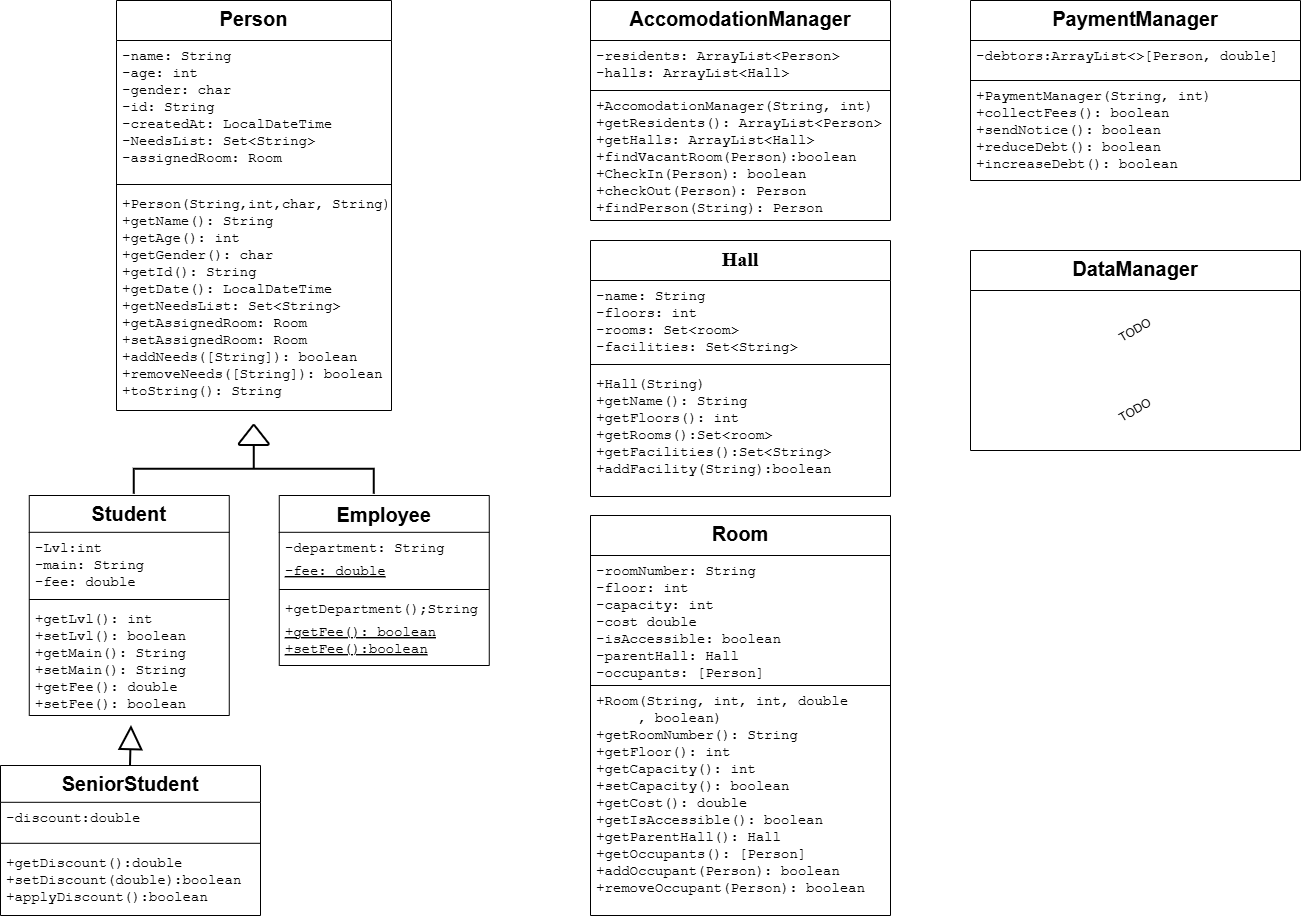

The diagram above was exported from draw.io. Its source (the exported page's mxGraphModel, read from the mxfile embedded in the PNG):
<mxGraphModel dx="1678" dy="1015" grid="1" gridSize="10" guides="1" tooltips="1" connect="1" arrows="1" fold="1" page="1" pageScale="1" pageWidth="827" pageHeight="1169" background="none" math="0" shadow="0">
  <root>
    <mxCell id="0" />
    <mxCell id="1" parent="0" />
    <mxCell id="2" parent="1" style="swimlane;fontStyle=1;align=center;verticalAlign=top;childLayout=stackLayout;horizontal=1;startSize=36.8;horizontalStack=0;resizeParent=1;resizeParentMax=0;resizeLast=0;collapsible=0;marginBottom=0;labelBackgroundColor=none;fontSize=20;" value="Student" vertex="1">
      <mxGeometry height="220" width="200" x="118.75999999999999" y="565" as="geometry" />
    </mxCell>
    <mxCell id="4" parent="2" style="text;strokeColor=none;fillColor=none;align=left;verticalAlign=top;spacingLeft=4;spacingRight=4;overflow=hidden;rotatable=0;points=[[0,0.5],[1,0.5]];portConstraint=eastwest;fontFamily=Courier New;fontSize=14;labelBackgroundColor=none;" value="-Lvl:int&#10;-main: String&#10;-fee: double" vertex="1">
      <mxGeometry height="63.2" width="200" y="36.8" as="geometry" />
    </mxCell>
    <mxCell id="5" parent="2" style="line;strokeWidth=1;fillColor=none;align=left;verticalAlign=middle;spacingTop=-1;spacingLeft=3;spacingRight=3;rotatable=0;labelPosition=right;points=[];portConstraint=eastwest;labelBackgroundColor=none;" vertex="1">
      <mxGeometry height="8" width="200" y="100" as="geometry" />
    </mxCell>
    <mxCell id="6" parent="2" style="text;align=left;verticalAlign=top;spacingLeft=4;spacingRight=4;overflow=hidden;rotatable=0;points=[[0,0.5],[1,0.5]];portConstraint=eastwest;fontFamily=Courier New;fontSize=14;labelBackgroundColor=none;" value="+getLvl(): int&#10;+setLvl(): boolean&#10;+getMain(): String&#10;+setMain(): String&#10;+getFee(): double&#10;+setFee(): boolean" vertex="1">
      <mxGeometry height="112" width="200" y="108" as="geometry" />
    </mxCell>
    <mxCell id="8" parent="1" style="swimlane;fontStyle=1;align=center;verticalAlign=top;childLayout=stackLayout;horizontal=1;startSize=40;horizontalStack=0;resizeParent=1;resizeParentMax=0;resizeLast=0;collapsible=0;marginBottom=0;fontSize=20;labelBackgroundColor=none;" value="Person" vertex="1">
      <mxGeometry height="410" width="275" x="206" y="70" as="geometry" />
    </mxCell>
    <mxCell id="9" parent="8" style="text;strokeColor=none;fillColor=none;align=left;verticalAlign=top;spacingLeft=4;spacingRight=4;overflow=hidden;rotatable=0;points=[[0,0.5],[1,0.5]];portConstraint=eastwest;fontFamily=Courier New;fontSize=14;labelBackgroundColor=none;" value="-name: String&#10;-age: int&#10;-gender: char&#10;-id: String&#10;-createdAt: LocalDateTime&#10;-NeedsList: Set&lt;String&gt;&#10;-assignedRoom: Room" vertex="1">
      <mxGeometry height="140" width="275" y="40" as="geometry" />
    </mxCell>
    <mxCell id="10" parent="8" style="line;strokeWidth=1;fillColor=none;align=left;verticalAlign=middle;spacingTop=-1;spacingLeft=3;spacingRight=3;rotatable=0;labelPosition=right;points=[];portConstraint=eastwest;labelBackgroundColor=none;" vertex="1">
      <mxGeometry height="8" width="275" y="180" as="geometry" />
    </mxCell>
    <mxCell id="11" parent="8" style="text;strokeColor=none;fillColor=none;align=left;verticalAlign=top;spacingLeft=4;spacingRight=4;overflow=hidden;rotatable=0;points=[[0,0.5],[1,0.5]];portConstraint=eastwest;fontFamily=Courier New;fontSize=14;labelBackgroundColor=none;" value="+Person(String,int,char, String)&#10;+getName(): String&#10;+getAge(): int&#10;+getGender(): char&#10;+getId(): String&#10;+getDate(): LocalDateTime&#10;+getNeedsList: Set&lt;String&gt;&#10;+getAssignedRoom: Room&#10;+setAssignedRoom: Room&#10;+addNeeds([String]): boolean&#10;+removeNeeds([String]): boolean&#10;+toString(): String" vertex="1">
      <mxGeometry height="222" width="275" y="188" as="geometry" />
    </mxCell>
    <mxCell id="v4LP1w7KvmsCo28KQpc9-38" parent="1" style="swimlane;fontStyle=1;align=center;verticalAlign=top;childLayout=stackLayout;horizontal=1;startSize=36.8;horizontalStack=0;resizeParent=1;resizeParentMax=0;resizeLast=0;collapsible=0;marginBottom=0;labelBackgroundColor=none;fontSize=20;" value="SeniorStudent" vertex="1">
      <mxGeometry height="150" width="260" x="90" y="835" as="geometry" />
    </mxCell>
    <mxCell id="v4LP1w7KvmsCo28KQpc9-39" parent="v4LP1w7KvmsCo28KQpc9-38" style="text;align=left;verticalAlign=top;spacingLeft=4;spacingRight=4;overflow=hidden;rotatable=0;points=[[0,0.5],[1,0.5]];portConstraint=eastwest;labelBackgroundColor=none;fontFamily=Courier New;fontSize=14;" value="-discount:double" vertex="1">
      <mxGeometry height="37" width="260" y="36.8" as="geometry" />
    </mxCell>
    <mxCell id="v4LP1w7KvmsCo28KQpc9-41" parent="v4LP1w7KvmsCo28KQpc9-38" style="line;strokeWidth=1;align=left;verticalAlign=middle;spacingTop=-1;spacingLeft=3;spacingRight=3;rotatable=0;labelPosition=right;points=[];portConstraint=eastwest;labelBackgroundColor=none;" vertex="1">
      <mxGeometry height="8" width="260" y="73.8" as="geometry" />
    </mxCell>
    <mxCell id="v4LP1w7KvmsCo28KQpc9-43" parent="v4LP1w7KvmsCo28KQpc9-38" style="text;strokeColor=none;fillColor=none;align=left;verticalAlign=top;spacingLeft=4;spacingRight=4;overflow=hidden;rotatable=0;points=[[0,0.5],[1,0.5]];portConstraint=eastwest;labelBackgroundColor=none;fontSize=14;fontFamily=Courier New;" value="+getDiscount():double&#10;+setDiscount(double):boolean&#10;+applyDiscount():boolean" vertex="1">
      <mxGeometry height="68.2" width="260" y="81.8" as="geometry" />
    </mxCell>
    <mxCell id="v4LP1w7KvmsCo28KQpc9-50" parent="1" style="swimlane;fontStyle=1;align=center;verticalAlign=top;childLayout=stackLayout;horizontal=1;startSize=40;horizontalStack=0;resizeParent=1;resizeParentMax=0;resizeLast=0;collapsible=0;marginBottom=0;labelBackgroundColor=none;fontSize=20;fontFamily=Times New Roman;" value="Hall" vertex="1">
      <mxGeometry height="256" width="300" x="680" y="310" as="geometry" />
    </mxCell>
    <mxCell id="v4LP1w7KvmsCo28KQpc9-51" parent="v4LP1w7KvmsCo28KQpc9-50" style="text;align=left;verticalAlign=top;spacingLeft=4;spacingRight=4;overflow=hidden;rotatable=0;points=[[0,0.5],[1,0.5]];portConstraint=eastwest;labelBackgroundColor=none;fontFamily=Courier New;fontSize=14;" value="-name: String&#10;-floors: int&#10;-rooms: Set&lt;room&gt;&#10;-facilities: Set&lt;String&gt;&#10;" vertex="1">
      <mxGeometry height="80" width="300" y="40" as="geometry" />
    </mxCell>
    <mxCell id="v4LP1w7KvmsCo28KQpc9-52" parent="v4LP1w7KvmsCo28KQpc9-50" style="line;strokeWidth=1;fillColor=none;align=left;verticalAlign=middle;spacingTop=-1;spacingLeft=3;spacingRight=3;rotatable=0;labelPosition=right;points=[];portConstraint=eastwest;labelBackgroundColor=none;" vertex="1">
      <mxGeometry height="8" width="300" y="120" as="geometry" />
    </mxCell>
    <mxCell id="v4LP1w7KvmsCo28KQpc9-53" parent="v4LP1w7KvmsCo28KQpc9-50" style="text;align=left;verticalAlign=top;spacingLeft=4;spacingRight=4;overflow=hidden;rotatable=0;points=[[0,0.5],[1,0.5]];portConstraint=eastwest;fontFamily=Courier New;fontSize=14;labelBackgroundColor=none;" value="+Hall(String)&#10;+getName(): String&#10;+getFloors(): int&#10;+getRooms():Set&lt;room&gt;&#10;+getFacilities():Set&lt;String&gt;&#10;+addFacility(String):boolean" vertex="1">
      <mxGeometry height="128" width="300" y="128" as="geometry" />
    </mxCell>
    <mxCell id="v4LP1w7KvmsCo28KQpc9-55" parent="1" style="swimlane;fontStyle=1;align=center;verticalAlign=top;childLayout=stackLayout;horizontal=1;startSize=40;horizontalStack=0;resizeParent=1;resizeParentMax=0;resizeLast=0;collapsible=0;marginBottom=0;labelBackgroundColor=none;fontSize=20;" value="AccomodationManager" vertex="1">
      <mxGeometry height="220" width="300" x="680" y="70" as="geometry" />
    </mxCell>
    <mxCell id="v4LP1w7KvmsCo28KQpc9-56" parent="v4LP1w7KvmsCo28KQpc9-55" style="text;align=left;verticalAlign=top;spacingLeft=4;spacingRight=4;overflow=hidden;rotatable=0;points=[[0,0.5],[1,0.5]];portConstraint=eastwest;fontFamily=Courier New;fontSize=14;labelBackgroundColor=none;strokeColor=default;" value="-residents: ArrayList&lt;Person&gt;&#10;-halls: ArrayList&lt;Hall&gt;" vertex="1">
      <mxGeometry height="50" width="300" y="40" as="geometry" />
    </mxCell>
    <mxCell id="v4LP1w7KvmsCo28KQpc9-58" parent="v4LP1w7KvmsCo28KQpc9-55" style="text;align=left;verticalAlign=top;spacingLeft=4;spacingRight=4;overflow=hidden;rotatable=0;points=[[0,0.5],[1,0.5]];portConstraint=eastwest;fontFamily=Courier New;fontSize=14;labelBackgroundColor=none;" value="+AccomodationManager(String, int)&#10;+getResidents(): ArrayList&lt;Person&gt;&#10;+getHalls: ArrayList&lt;Hall&gt;&#10;+findVacantRoom(Person):boolean&#10;+CheckIn(Person): boolean&#10;+checkOut(Person): Person&#10;+findPerson(String): Person&#10;" vertex="1">
      <mxGeometry height="130" width="300" y="90" as="geometry" />
    </mxCell>
    <mxCell id="v4LP1w7KvmsCo28KQpc9-68" edge="1" parent="1" source="v4LP1w7KvmsCo28KQpc9-38" style="endArrow=block;html=1;rounded=0;exitX=0.5;exitY=0;exitDx=0;exitDy=0;endFill=0;endSize=20;strokeWidth=2;labelBackgroundColor=none;fontColor=default;" value="">
      <mxGeometry height="50" relative="1" width="50" as="geometry">
        <mxPoint x="295" y="806" as="sourcePoint" />
        <mxPoint x="221" y="795" as="targetPoint" />
      </mxGeometry>
    </mxCell>
    <mxCell id="v4LP1w7KvmsCo28KQpc9-81" parent="1" style="swimlane;fontStyle=1;align=center;verticalAlign=top;childLayout=stackLayout;horizontal=1;startSize=40;horizontalStack=0;resizeParent=1;resizeParentMax=0;resizeLast=0;collapsible=0;marginBottom=0;labelBackgroundColor=none;fontSize=20;" value="Room" vertex="1">
      <mxGeometry height="400" width="300" x="680" y="585" as="geometry" />
    </mxCell>
    <mxCell id="v4LP1w7KvmsCo28KQpc9-82" parent="v4LP1w7KvmsCo28KQpc9-81" style="text;align=left;verticalAlign=top;spacingLeft=4;spacingRight=4;overflow=hidden;rotatable=0;points=[[0,0.5],[1,0.5]];portConstraint=eastwest;fontFamily=Courier New;fontSize=14;labelBackgroundColor=none;strokeColor=default;" value="-roomNumber: String&#10;-floor: int&#10;-capacity: int&#10;-cost double&#10;-isAccessible: boolean&#10;-parentHall: Hall&#10;-occupants: [Person]" vertex="1">
      <mxGeometry height="130" width="300" y="40" as="geometry" />
    </mxCell>
    <mxCell id="v4LP1w7KvmsCo28KQpc9-84" parent="v4LP1w7KvmsCo28KQpc9-81" style="text;align=left;verticalAlign=top;spacingLeft=4;spacingRight=4;overflow=hidden;rotatable=0;points=[[0,0.5],[1,0.5]];portConstraint=eastwest;fontFamily=Courier New;fontSize=14;labelBackgroundColor=none;" value="+Room(String, int, int, double&#10;     , boolean)&#10;+getRoomNumber(): String&#10;+getFloor(): int&#10;+getCapacity(): int&#10;+setCapacity(): boolean&#10;+getCost(): double&#10;+getIsAccessible(): boolean&#10;+getParentHall(): Hall&#10;+getOccupants(): [Person]&#10;+addOccupant(Person): boolean&#10;+removeOccupant(Person): boolean" vertex="1">
      <mxGeometry height="230" width="300" y="170" as="geometry" />
    </mxCell>
    <mxCell id="d_sgo24o_aYKTqr6Oaim-13" parent="1" style="strokeWidth=2;html=1;shape=mxgraph.flowchart.annotation_2;align=left;labelPosition=right;pointerEvents=1;rotation=90;labelBackgroundColor=none;" value="" vertex="1">
      <mxGeometry height="240" width="50" x="318.76" y="418.75" as="geometry" />
    </mxCell>
    <mxCell id="d_sgo24o_aYKTqr6Oaim-15" parent="1" style="strokeWidth=2;html=1;shape=mxgraph.flowchart.extract_or_measurement;whiteSpace=wrap;labelBackgroundColor=none;" value="" vertex="1">
      <mxGeometry height="20" width="30" x="328.76" y="495" as="geometry" />
    </mxCell>
    <mxCell id="d_sgo24o_aYKTqr6Oaim-25" parent="1" style="swimlane;fontStyle=1;align=center;verticalAlign=middle;childLayout=stackLayout;horizontal=1;startSize=36.8;horizontalStack=0;resizeParent=1;resizeParentMax=0;resizeLast=0;collapsible=0;marginBottom=0;labelBackgroundColor=none;fontSize=20;" value="Employee" vertex="1">
      <mxGeometry height="170" width="210" x="368.76" y="565" as="geometry" />
    </mxCell>
    <mxCell id="d_sgo24o_aYKTqr6Oaim-26" parent="d_sgo24o_aYKTqr6Oaim-25" style="text;strokeColor=none;fillColor=none;align=left;verticalAlign=top;spacingLeft=4;spacingRight=4;overflow=hidden;rotatable=0;points=[[0,0.5],[1,0.5]];portConstraint=eastwest;fontFamily=Courier New;fontSize=14;labelBackgroundColor=none;fontStyle=0" value="-department: String" vertex="1">
      <mxGeometry height="23.2" width="210" y="36.8" as="geometry" />
    </mxCell>
    <mxCell id="d_sgo24o_aYKTqr6Oaim-32" parent="d_sgo24o_aYKTqr6Oaim-25" style="text;strokeColor=none;fillColor=none;align=left;verticalAlign=top;spacingLeft=4;spacingRight=4;overflow=hidden;rotatable=0;points=[[0,0.5],[1,0.5]];portConstraint=eastwest;fontFamily=Courier New;fontSize=14;labelBackgroundColor=none;fontStyle=4" value="-fee: double" vertex="1">
      <mxGeometry height="30" width="210" y="60" as="geometry" />
    </mxCell>
    <mxCell id="d_sgo24o_aYKTqr6Oaim-27" parent="d_sgo24o_aYKTqr6Oaim-25" style="line;strokeWidth=1;fillColor=none;align=left;verticalAlign=middle;spacingTop=-1;spacingLeft=3;spacingRight=3;rotatable=0;labelPosition=right;points=[];portConstraint=eastwest;labelBackgroundColor=none;" vertex="1">
      <mxGeometry height="8" width="210" y="90" as="geometry" />
    </mxCell>
    <mxCell id="d_sgo24o_aYKTqr6Oaim-28" parent="d_sgo24o_aYKTqr6Oaim-25" style="text;align=left;verticalAlign=top;spacingLeft=4;spacingRight=4;overflow=hidden;rotatable=0;points=[[0,0.5],[1,0.5]];portConstraint=eastwest;fontFamily=Courier New;fontSize=14;labelBackgroundColor=none;" value="+getDepartment();String&#10;" vertex="1">
      <mxGeometry height="22" width="210" y="98" as="geometry" />
    </mxCell>
    <mxCell id="d_sgo24o_aYKTqr6Oaim-40" parent="d_sgo24o_aYKTqr6Oaim-25" style="text;align=left;verticalAlign=top;spacingLeft=4;spacingRight=4;overflow=hidden;rotatable=0;points=[[0,0.5],[1,0.5]];portConstraint=eastwest;fontFamily=Courier New;fontSize=14;labelBackgroundColor=none;fontStyle=4;spacingTop=1;" value="+getFee(): boolean&#10;+setFee():boolean" vertex="1">
      <mxGeometry height="50" width="210" y="120" as="geometry" />
    </mxCell>
    <mxCell id="d_sgo24o_aYKTqr6Oaim-42" parent="1" style="swimlane;fontStyle=1;align=center;verticalAlign=top;childLayout=stackLayout;horizontal=1;startSize=40;horizontalStack=0;resizeParent=1;resizeParentMax=0;resizeLast=0;collapsible=0;marginBottom=0;labelBackgroundColor=none;fontSize=20;" value="PaymentManager" vertex="1">
      <mxGeometry height="180" width="330" x="1060" y="70" as="geometry" />
    </mxCell>
    <mxCell id="d_sgo24o_aYKTqr6Oaim-43" parent="d_sgo24o_aYKTqr6Oaim-42" style="text;align=left;verticalAlign=top;spacingLeft=4;spacingRight=4;overflow=hidden;rotatable=0;points=[[0,0.5],[1,0.5]];portConstraint=eastwest;fontFamily=Courier New;fontSize=14;labelBackgroundColor=none;strokeColor=default;" value="-debtors:ArrayList&lt;&gt;[Person, double]" vertex="1">
      <mxGeometry height="40" width="330" y="40" as="geometry" />
    </mxCell>
    <mxCell id="d_sgo24o_aYKTqr6Oaim-44" parent="d_sgo24o_aYKTqr6Oaim-42" style="text;align=left;verticalAlign=top;spacingLeft=4;spacingRight=4;overflow=hidden;rotatable=0;points=[[0,0.5],[1,0.5]];portConstraint=eastwest;fontFamily=Courier New;fontSize=14;labelBackgroundColor=none;" value="+PaymentManager(String, int)&#10;+collectFees(): boolean&#10;+sendNotice(): boolean&#10;+reduceDebt(): boolean&#10;+increaseDebt(): boolean" vertex="1">
      <mxGeometry height="100" width="330" y="80" as="geometry" />
    </mxCell>
    <mxCell id="d_sgo24o_aYKTqr6Oaim-72" parent="1" style="swimlane;fontStyle=1;align=center;verticalAlign=top;childLayout=stackLayout;horizontal=1;startSize=40;horizontalStack=0;resizeParent=1;resizeParentMax=0;resizeLast=0;collapsible=0;marginBottom=0;labelBackgroundColor=none;fontSize=20;" value="DataManager" vertex="1">
      <mxGeometry height="200" width="330" x="1060" y="320" as="geometry" />
    </mxCell>
    <mxCell id="d_sgo24o_aYKTqr6Oaim-75" parent="d_sgo24o_aYKTqr6Oaim-72" style="text;html=1;whiteSpace=wrap;strokeColor=none;fillColor=none;align=center;verticalAlign=middle;rounded=0;rotation=-30;" value="TODO" vertex="1">
      <mxGeometry height="80" width="330" y="40" as="geometry" />
    </mxCell>
    <mxCell id="d_sgo24o_aYKTqr6Oaim-76" parent="d_sgo24o_aYKTqr6Oaim-72" style="text;html=1;whiteSpace=wrap;strokeColor=none;fillColor=none;align=center;verticalAlign=middle;rounded=0;rotation=-30;" value="TODO" vertex="1">
      <mxGeometry height="80" width="330" y="120" as="geometry" />
    </mxCell>
  </root>
</mxGraphModel>